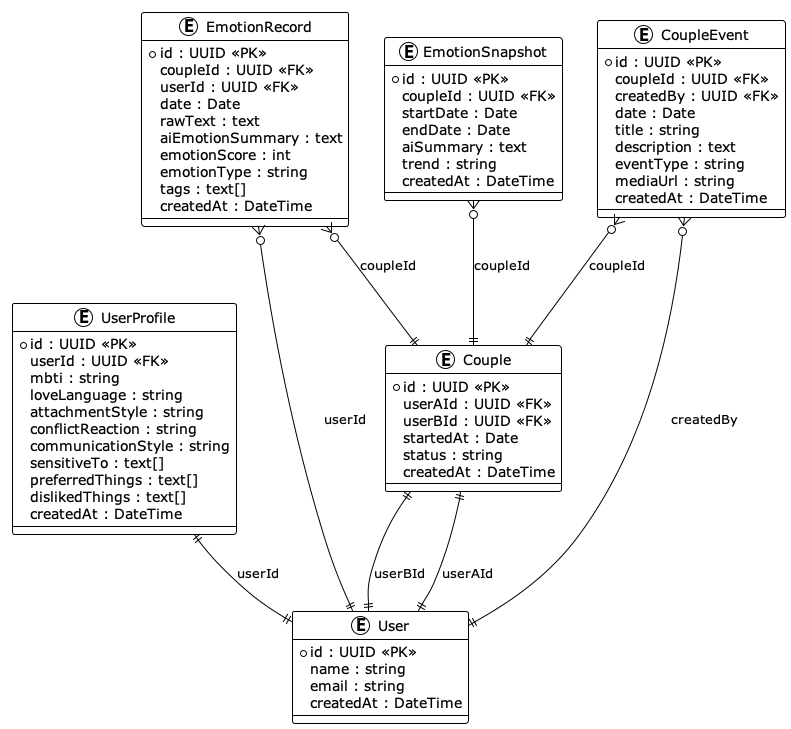

The diagram above was rendered by PlantUML. Its source (embedded in the PNG):
@startuml
!theme plain

entity User {
  +id : UUID <<PK>>
  name : string
  email : string
  createdAt : DateTime
}

entity UserProfile {
  +id : UUID <<PK>>
  userId : UUID <<FK>>
  mbti : string
  loveLanguage : string
  attachmentStyle : string
  conflictReaction : string
  communicationStyle : string
  sensitiveTo : text[]
  preferredThings : text[]
  dislikedThings : text[]
  createdAt : DateTime
}

entity Couple {
  +id : UUID <<PK>>
  userAId : UUID <<FK>>
  userBId : UUID <<FK>>
  startedAt : Date
  status : string
  createdAt : DateTime
}

entity EmotionRecord {
  +id : UUID <<PK>>
  coupleId : UUID <<FK>>
  userId : UUID <<FK>>
  date : Date
  rawText : text
  aiEmotionSummary : text
  emotionScore : int
  emotionType : string
  tags : text[]
  createdAt : DateTime
}

entity CoupleEvent {
  +id : UUID <<PK>>
  coupleId : UUID <<FK>>
  createdBy : UUID <<FK>>
  date : Date
  title : string
  description : text
  eventType : string
  mediaUrl : string
  createdAt : DateTime
}

entity EmotionSnapshot {
  +id : UUID <<PK>>
  coupleId : UUID <<FK>>
  startDate : Date
  endDate : Date
  aiSummary : text
  trend : string
  createdAt : DateTime
}

' Relationships
UserProfile ||--|| User : userId
EmotionRecord }o--|| User : userId
EmotionRecord }o--|| Couple : coupleId
CoupleEvent }o--|| Couple : coupleId
CoupleEvent }o--|| User : createdBy
EmotionSnapshot }o--|| Couple : coupleId
Couple ||--|| User : userAId
Couple ||--|| User : userBId

@enduml